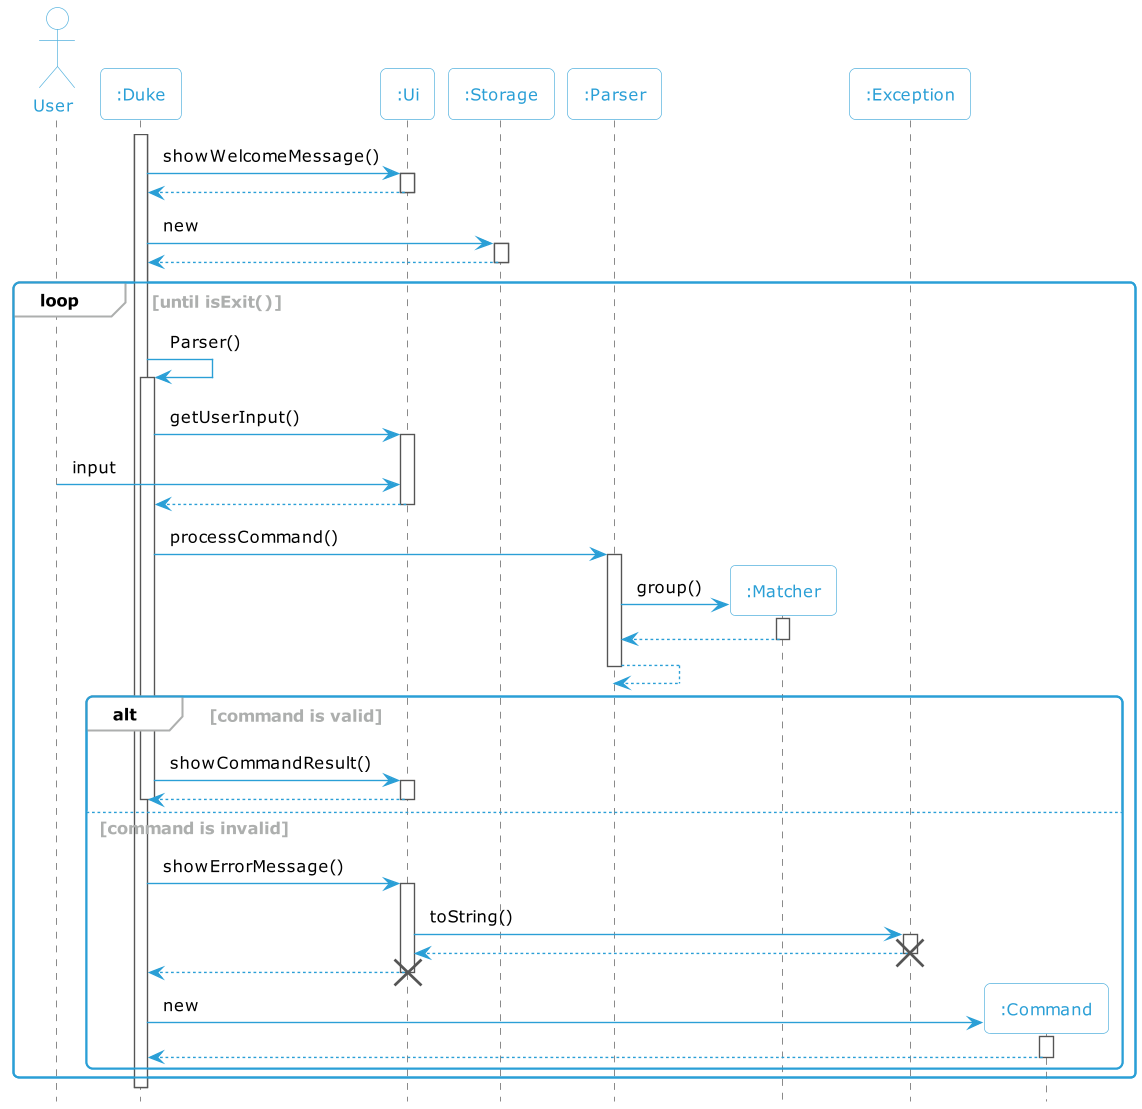

The diagram above was rendered by PlantUML. Its source (embedded in the PNG):
@startuml
hide footbox
!include Style.puml

Actor User
activate ":Duke"
":Duke" -> ":Ui" : showWelcomeMessage()
activate ":Ui"
":Ui" --> ":Duke"
deactivate ":Ui"
":Duke" -> ":Storage" : new
activate ":Storage"
return
deactivate ":Storage"



loop until isExit()
    ":Duke" -> ":Duke": Parser()
    activate ":Duke"
    ":Duke" -> ":Ui": getUserInput()
    activate ":Ui"
    User -> ":Ui":input
    return
    ":Duke" -> ":Parser" : processCommand()
    activate ":Parser"
    ":Parser" -> ":Matcher"** : group()
    activate ":Matcher"
    return
    ":Parser" --> ":Parser"
    deactivate ":Parser"


    alt command is valid
         ":Duke" -> ":Ui" : showCommandResult()
        activate ":Ui"
        return
        deactivate ":Duke"

    else command is invalid
        ":Duke" -> ":Ui" : showErrorMessage()
        activate ":Ui"
        ":Ui" -> ":Exception" : toString()
        activate ":Exception"
        return
        destroy ":Exception"
        return
        destroy ":Ui"
        ":Duke" -> ":Command"**: new
        activate ":Command"
        return
    end
end
deactivate ":Duke"

@enduml